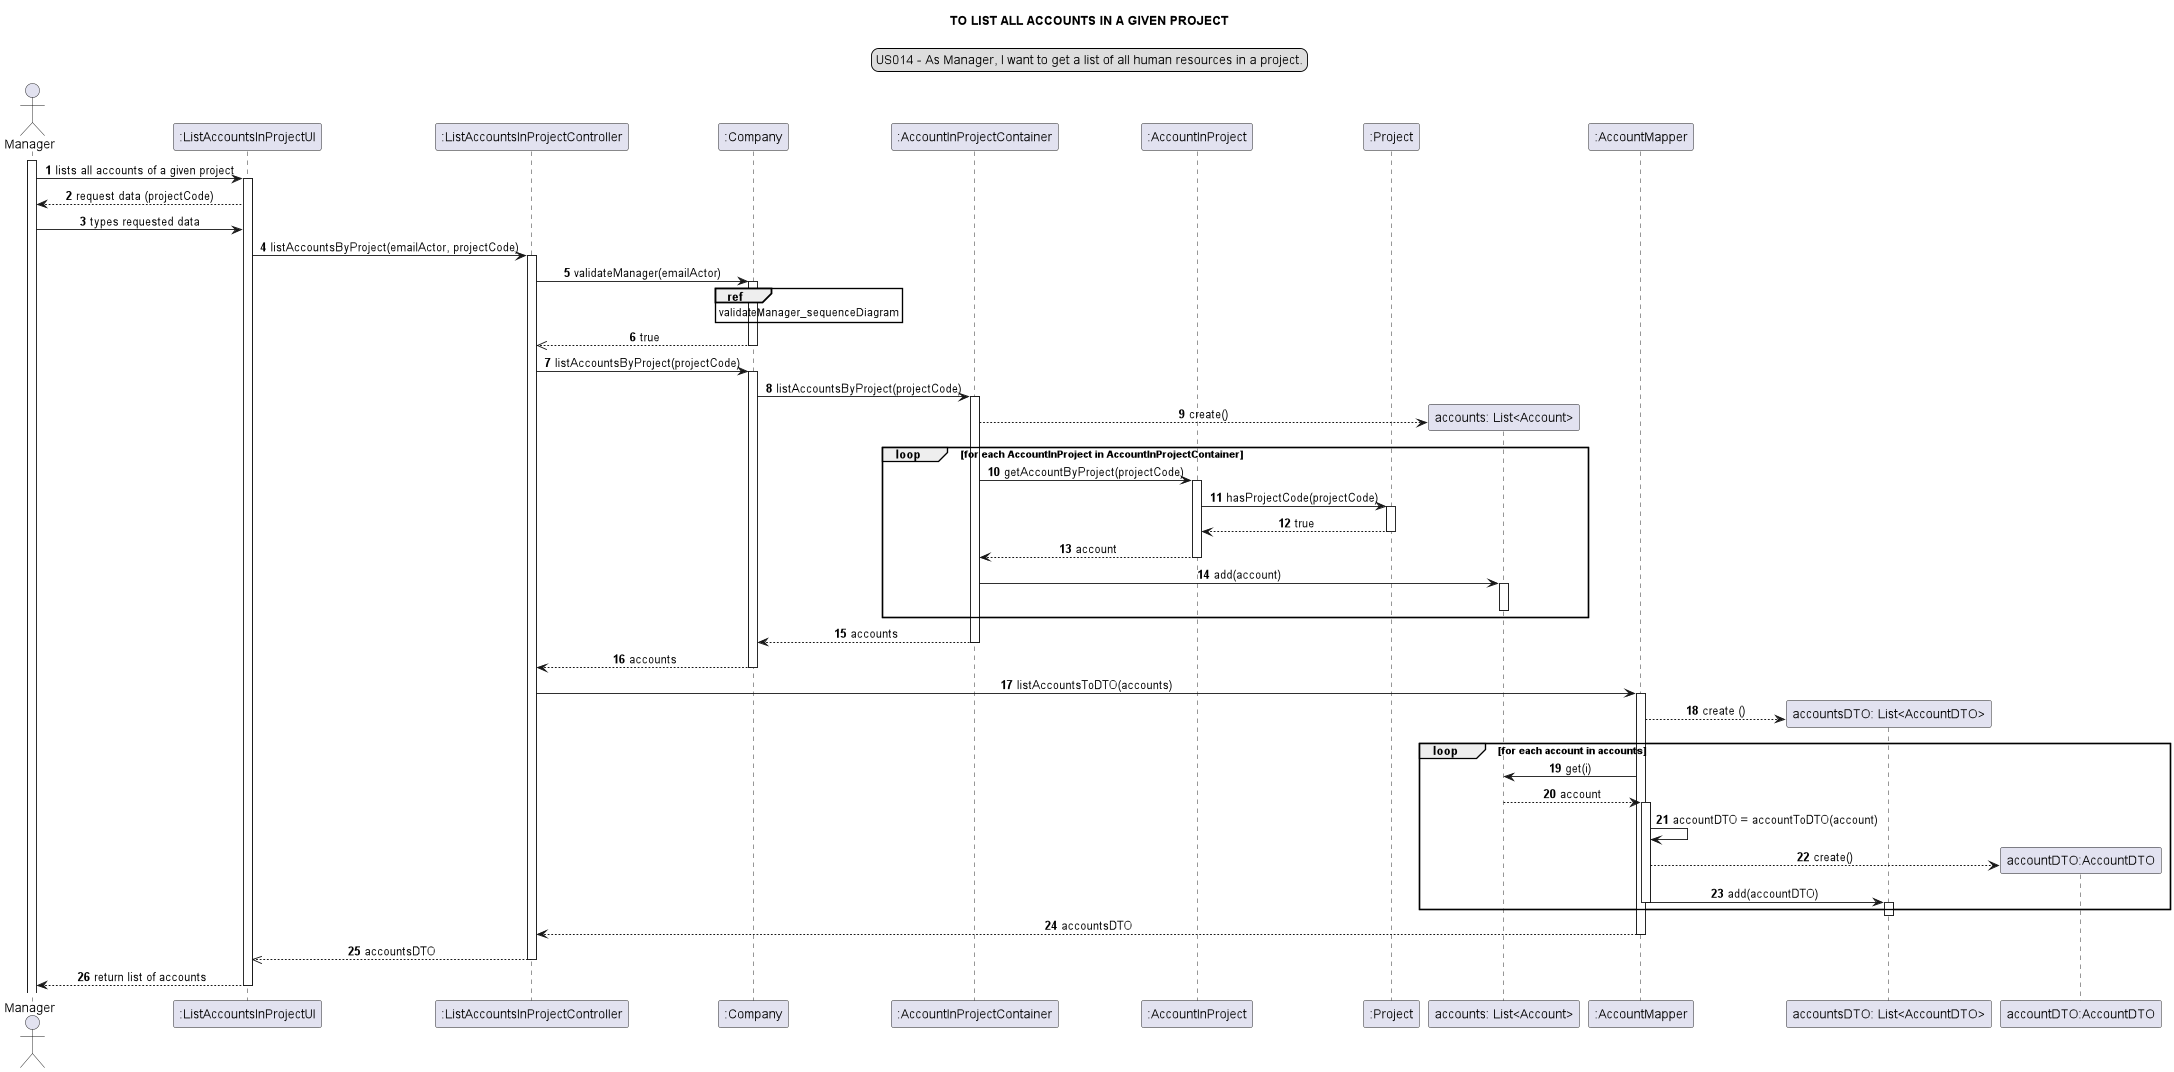

The diagram above was rendered by PlantUML. Its source (embedded in the PNG):
@startuml
skinparam sequenceMessageAlign center
title TO LIST ALL ACCOUNTS IN A GIVEN PROJECT
legend top
US014 - As Manager, I want to get a list of all human resources in a project.
end legend
autonumber
actor Manager
participant ":ListAccountsInProjectUI" as ui
participant ":ListAccountsInProjectController" as controller
participant ":Company" as company
participant ":AccountInProjectContainer" as aipc
participant ":AccountInProject" as aip
participant ":Project" as pr
participant "accounts: List<Account>" as list
participant ":AccountMapper" as mapper
participant "accountsDTO: List<AccountDTO>" as listDTO
participant "accountDTO:AccountDTO" as DTO


activate Manager
Manager -> ui: lists all accounts of a given project
activate ui
ui --> Manager: request data (projectCode)
Manager -> ui: types requested data
ui -> controller: listAccountsByProject(emailActor, projectCode)
activate controller
controller -> company: validateManager(emailActor)
activate company
ref over company: validateManager_sequenceDiagram
company -->> controller: true
deactivate company
controller -> company: listAccountsByProject(projectCode)
activate company
company -> aipc: listAccountsByProject(projectCode)
activate aipc
create list
aipc --> list :create()
loop for each AccountInProject in AccountInProjectContainer
aipc -> aip : getAccountByProject(projectCode)
activate aip
aip -> pr : hasProjectCode(projectCode)
activate pr
pr --> aip : true
deactivate pr
aip --> aipc : account
deactivate aip
aipc -> list : add(account)
activate list
deactivate list
end loop
aipc --> company : accounts
deactivate aipc
company --> controller: accounts
deactivate company
controller -> mapper: listAccountsToDTO(accounts)
activate mapper
create listDTO
mapper --> listDTO: create ()
loop for each account in accounts
mapper -> list: get(i)
list --> mapper: account
activate mapper
mapper -> mapper : accountDTO = accountToDTO(account)
create DTO
mapper --> DTO : create()
mapper ->listDTO :add(accountDTO)
deactivate mapper
activate listDTO
end loop
deactivate listDTO
mapper --> controller :accountsDTO
deactivate mapper
controller -->> ui: accountsDTO
deactivate controller
ui --> Manager: return list of accounts
deactivate ui
@enduml